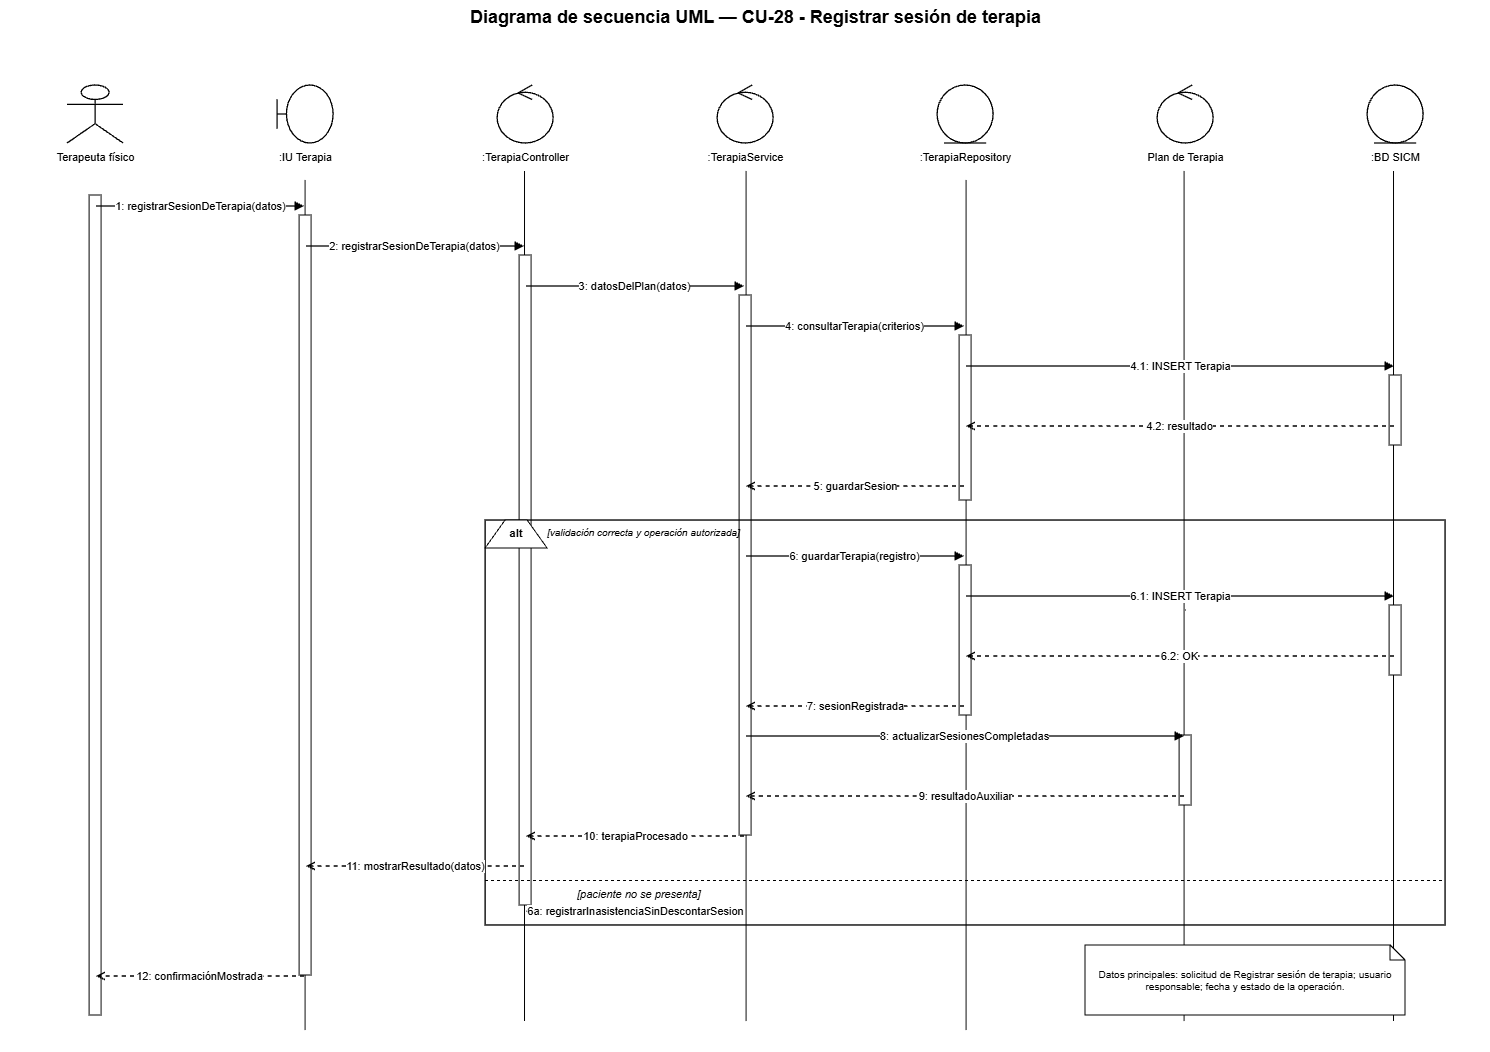

The diagram above was exported from draw.io. Its source (the exported page's mxGraphModel, read from the mxfile embedded in the PNG):
<mxGraphModel dx="3520" dy="1061" grid="1" gridSize="10" guides="1" tooltips="1" connect="1" arrows="1" fold="1" page="1" pageScale="1" pageWidth="1500" pageHeight="1180" math="0" shadow="0">
  <root>
    <mxCell id="0" />
    <mxCell id="1" parent="0" />
    <mxCell id="1vjcIZXOQ4biuApwE4nd-6" edge="1" parent="1" style="endArrow=none;html=1;rounded=0;edgeStyle=orthogonalEdgeStyle;entryX=0.5;entryY=1;entryDx=0;entryDy=0;" value="">
      <mxGeometry height="50" relative="1" width="50" as="geometry">
        <mxPoint x="1388.41" y="1041" as="sourcePoint" />
        <mxPoint x="1388.41" y="191" as="targetPoint" />
      </mxGeometry>
    </mxCell>
    <mxCell id="1vjcIZXOQ4biuApwE4nd-5" edge="1" parent="1" style="endArrow=none;html=1;rounded=0;edgeStyle=orthogonalEdgeStyle;entryX=0.5;entryY=1;entryDx=0;entryDy=0;" value="">
      <mxGeometry height="50" relative="1" width="50" as="geometry">
        <mxPoint x="1179" y="1041" as="sourcePoint" />
        <mxPoint x="1179" y="191" as="targetPoint" />
      </mxGeometry>
    </mxCell>
    <mxCell id="1vjcIZXOQ4biuApwE4nd-4" edge="1" parent="1" style="endArrow=none;html=1;rounded=0;edgeStyle=orthogonalEdgeStyle;entryX=0.5;entryY=1;entryDx=0;entryDy=0;" value="">
      <mxGeometry height="50" relative="1" width="50" as="geometry">
        <mxPoint x="961" y="1050" as="sourcePoint" />
        <mxPoint x="961" y="200" as="targetPoint" />
      </mxGeometry>
    </mxCell>
    <mxCell id="1vjcIZXOQ4biuApwE4nd-3" edge="1" parent="1" style="endArrow=none;html=1;rounded=0;edgeStyle=orthogonalEdgeStyle;entryX=0.5;entryY=1;entryDx=0;entryDy=0;" value="">
      <mxGeometry height="50" relative="1" width="50" as="geometry">
        <mxPoint x="741" y="1041" as="sourcePoint" />
        <mxPoint x="741" y="191" as="targetPoint" />
      </mxGeometry>
    </mxCell>
    <mxCell id="1vjcIZXOQ4biuApwE4nd-2" edge="1" parent="1" style="endArrow=none;html=1;rounded=0;edgeStyle=orthogonalEdgeStyle;entryX=0.5;entryY=1;entryDx=0;entryDy=0;" value="">
      <mxGeometry height="50" relative="1" width="50" as="geometry">
        <mxPoint x="519.41" y="1041" as="sourcePoint" />
        <mxPoint x="519.41" y="191" as="targetPoint" />
      </mxGeometry>
    </mxCell>
    <mxCell id="1vjcIZXOQ4biuApwE4nd-1" edge="1" parent="1" style="endArrow=none;html=1;rounded=0;edgeStyle=orthogonalEdgeStyle;entryX=0.5;entryY=1;entryDx=0;entryDy=0;" value="">
      <mxGeometry height="50" relative="1" width="50" as="geometry">
        <mxPoint x="300" y="1050" as="sourcePoint" />
        <mxPoint x="300" y="200" as="targetPoint" />
      </mxGeometry>
    </mxCell>
    <mxCell id="title" parent="1" style="text;html=1;strokeColor=none;fillColor=none;align=center;fontStyle=1;fontSize=18;fontColor=#000000;" value="Diagrama de secuencia UML — CU-28 - Registrar sesión de terapia" vertex="1">
      <mxGeometry height="36" width="1260" x="120" y="20" as="geometry" />
    </mxCell>
    <mxCell id="p0" parent="1" style="shape=umlActor;html=1;fillColor=#ffffff;strokeColor=#000000;strokeWidth=1.3;fontColor=#000000;" value="" vertex="1">
      <mxGeometry height="58" width="56" x="62" y="105" as="geometry" />
    </mxCell>
    <mxCell id="n0" parent="1" style="text;html=1;strokeColor=none;fillColor=none;align=center;fontSize=11;fontColor=#000000;" value="Terapeuta físico" vertex="1">
      <mxGeometry height="26" width="190" x="-5" y="164" as="geometry" />
    </mxCell>
    <mxCell id="life0" parent="1" style="shape=line;html=1;strokeColor=#000000;strokeWidth=1;dashed=1;dashPattern=6 4;" value="" vertex="1">
      <mxGeometry height="880" width="1" x="90" y="190" as="geometry" />
    </mxCell>
    <mxCell id="p1" parent="1" style="shape=umlBoundary;html=1;fillColor=#ffffff;strokeColor=#000000;strokeWidth=1.3;fontColor=#000000;" value="" vertex="1">
      <mxGeometry height="58" width="56" x="272" y="105" as="geometry" />
    </mxCell>
    <mxCell id="n1" parent="1" style="text;html=1;strokeColor=none;fillColor=none;align=center;fontSize=11;fontColor=#000000;" value=":IU Terapia" vertex="1">
      <mxGeometry height="26" width="190" x="205" y="164" as="geometry" />
    </mxCell>
    <mxCell id="life1" parent="1" style="shape=line;html=1;strokeColor=#000000;strokeWidth=1;dashed=1;dashPattern=6 4;" value="" vertex="1">
      <mxGeometry height="880" width="1" x="300" y="190" as="geometry" />
    </mxCell>
    <mxCell id="p2" parent="1" style="shape=umlControl;html=1;fillColor=#ffffff;strokeColor=#000000;strokeWidth=1.3;fontColor=#000000;" value="" vertex="1">
      <mxGeometry height="58" width="56" x="492" y="105" as="geometry" />
    </mxCell>
    <mxCell id="n2" parent="1" style="text;html=1;strokeColor=none;fillColor=none;align=center;fontSize=11;fontColor=#000000;" value=":TerapiaController" vertex="1">
      <mxGeometry height="26" width="190" x="425" y="164" as="geometry" />
    </mxCell>
    <mxCell id="life2" parent="1" style="shape=line;html=1;strokeColor=#000000;strokeWidth=1;dashed=1;dashPattern=6 4;" value="" vertex="1">
      <mxGeometry height="880" width="1" x="520" y="190" as="geometry" />
    </mxCell>
    <mxCell id="p3" parent="1" style="shape=umlControl;html=1;fillColor=#ffffff;strokeColor=#000000;strokeWidth=1.3;fontColor=#000000;" value="" vertex="1">
      <mxGeometry height="58" width="56" x="712" y="105" as="geometry" />
    </mxCell>
    <mxCell id="n3" parent="1" style="text;html=1;strokeColor=none;fillColor=none;align=center;fontSize=11;fontColor=#000000;" value=":TerapiaService" vertex="1">
      <mxGeometry height="26" width="190" x="645" y="164" as="geometry" />
    </mxCell>
    <mxCell id="life3" parent="1" style="shape=line;html=1;strokeColor=#000000;strokeWidth=1;dashed=1;dashPattern=6 4;" value="" vertex="1">
      <mxGeometry height="880" width="1" x="740" y="190" as="geometry" />
    </mxCell>
    <mxCell id="p4" parent="1" style="shape=umlEntity;html=1;fillColor=#ffffff;strokeColor=#000000;strokeWidth=1.3;fontColor=#000000;" value="" vertex="1">
      <mxGeometry height="58" width="56" x="932" y="105" as="geometry" />
    </mxCell>
    <mxCell id="n4" parent="1" style="text;html=1;strokeColor=none;fillColor=none;align=center;fontSize=11;fontColor=#000000;" value=":TerapiaRepository" vertex="1">
      <mxGeometry height="26" width="190" x="865" y="164" as="geometry" />
    </mxCell>
    <mxCell id="life4" parent="1" style="shape=line;html=1;strokeColor=#000000;strokeWidth=1;dashed=1;dashPattern=6 4;" value="" vertex="1">
      <mxGeometry height="880" width="1" x="960" y="190" as="geometry" />
    </mxCell>
    <mxCell id="p5" parent="1" style="shape=umlControl;html=1;fillColor=#ffffff;strokeColor=#000000;strokeWidth=1.3;fontColor=#000000;" value="" vertex="1">
      <mxGeometry height="58" width="56" x="1152" y="105" as="geometry" />
    </mxCell>
    <mxCell id="n5" parent="1" style="text;html=1;strokeColor=none;fillColor=none;align=center;fontSize=11;fontColor=#000000;" value="Plan de Terapia" vertex="1">
      <mxGeometry height="26" width="190" x="1085" y="164" as="geometry" />
    </mxCell>
    <mxCell id="life5" parent="1" style="shape=line;html=1;strokeColor=#000000;strokeWidth=1;dashed=1;dashPattern=6 4;" value="" vertex="1">
      <mxGeometry height="880" width="1" x="1180" y="190" as="geometry" />
    </mxCell>
    <mxCell id="p6" parent="1" style="shape=umlEntity;html=1;fillColor=#ffffff;strokeColor=#000000;strokeWidth=1.3;fontColor=#000000;" value="" vertex="1">
      <mxGeometry height="58" width="56" x="1362" y="105" as="geometry" />
    </mxCell>
    <mxCell id="n6" parent="1" style="text;html=1;strokeColor=none;fillColor=none;align=center;fontSize=11;fontColor=#000000;" value=":BD SICM" vertex="1">
      <mxGeometry height="26" width="190" x="1295" y="164" as="geometry" />
    </mxCell>
    <mxCell id="life6" parent="1" style="shape=line;html=1;strokeColor=#000000;strokeWidth=1;dashed=1;dashPattern=6 4;" value="" vertex="1">
      <mxGeometry height="880" width="1" x="1390" y="190" as="geometry" />
    </mxCell>
    <mxCell id="act0" parent="1" style="rounded=0;html=1;fillColor=#ffffff;strokeColor=#000000;strokeWidth=1;" value="" vertex="1">
      <mxGeometry height="820" width="12" x="84" y="215" as="geometry" />
    </mxCell>
    <mxCell id="act1" parent="1" style="rounded=0;html=1;fillColor=#ffffff;strokeColor=#000000;strokeWidth=1;" value="" vertex="1">
      <mxGeometry height="760" width="12" x="294" y="235" as="geometry" />
    </mxCell>
    <mxCell id="act2" parent="1" style="rounded=0;html=1;fillColor=#ffffff;strokeColor=#000000;strokeWidth=1;" value="" vertex="1">
      <mxGeometry height="650" width="12" x="514" y="275" as="geometry" />
    </mxCell>
    <mxCell id="act3" parent="1" style="rounded=0;html=1;fillColor=#ffffff;strokeColor=#000000;strokeWidth=1;" value="" vertex="1">
      <mxGeometry height="540" width="12" x="734" y="315" as="geometry" />
    </mxCell>
    <mxCell id="act4a" parent="1" style="rounded=0;html=1;fillColor=#ffffff;strokeColor=#000000;strokeWidth=1;" value="" vertex="1">
      <mxGeometry height="165" width="12" x="954" y="355" as="geometry" />
    </mxCell>
    <mxCell id="act6a" parent="1" style="rounded=0;html=1;fillColor=#ffffff;strokeColor=#000000;strokeWidth=1;" value="" vertex="1">
      <mxGeometry height="70" width="12" x="1384" y="395" as="geometry" />
    </mxCell>
    <mxCell id="m1s" parent="1" style="opacity=0;fillOpacity=0;strokeOpacity=0;" value="" vertex="1">
      <mxGeometry height="2" width="2" x="89" y="225" as="geometry" />
    </mxCell>
    <mxCell id="m1t" parent="1" style="opacity=0;fillOpacity=0;strokeOpacity=0;" value="" vertex="1">
      <mxGeometry height="2" width="2" x="299" y="225" as="geometry" />
    </mxCell>
    <mxCell id="m1" edge="1" parent="1" source="m1s" style="edgeStyle=orthogonalEdgeStyle;rounded=0;html=1;strokeColor=#000000;strokeWidth=1.35;endArrow=block;endFill=1;dashed=0;fontColor=#000000;fontSize=11;labelBackgroundColor=#ffffff;" target="m1t" value="1: registrarSesionDeTerapia(datos)">
      <mxGeometry relative="1" as="geometry" />
    </mxCell>
    <mxCell id="m2s" parent="1" style="opacity=0;fillOpacity=0;strokeOpacity=0;" value="" vertex="1">
      <mxGeometry height="2" width="2" x="299" y="265" as="geometry" />
    </mxCell>
    <mxCell id="m2t" parent="1" style="opacity=0;fillOpacity=0;strokeOpacity=0;" value="" vertex="1">
      <mxGeometry height="2" width="2" x="519" y="265" as="geometry" />
    </mxCell>
    <mxCell id="m2" edge="1" parent="1" source="m2s" style="edgeStyle=orthogonalEdgeStyle;rounded=0;html=1;strokeColor=#000000;strokeWidth=1.35;endArrow=block;endFill=1;dashed=0;fontColor=#000000;fontSize=11;labelBackgroundColor=#ffffff;" target="m2t" value="2: registrarSesionDeTerapia(datos)">
      <mxGeometry relative="1" as="geometry" />
    </mxCell>
    <mxCell id="m3s" parent="1" style="opacity=0;fillOpacity=0;strokeOpacity=0;" value="" vertex="1">
      <mxGeometry height="2" width="2" x="519" y="305" as="geometry" />
    </mxCell>
    <mxCell id="m3t" parent="1" style="opacity=0;fillOpacity=0;strokeOpacity=0;" value="" vertex="1">
      <mxGeometry height="2" width="2" x="739" y="305" as="geometry" />
    </mxCell>
    <mxCell id="m3" edge="1" parent="1" source="m3s" style="edgeStyle=orthogonalEdgeStyle;rounded=0;html=1;strokeColor=#000000;strokeWidth=1.35;endArrow=block;endFill=1;dashed=0;fontColor=#000000;fontSize=11;labelBackgroundColor=#ffffff;" target="m3t" value="3: datosDelPlan(datos)">
      <mxGeometry relative="1" as="geometry" />
    </mxCell>
    <mxCell id="m4s" parent="1" style="opacity=0;fillOpacity=0;strokeOpacity=0;" value="" vertex="1">
      <mxGeometry height="2" width="2" x="739" y="345" as="geometry" />
    </mxCell>
    <mxCell id="m4t" parent="1" style="opacity=0;fillOpacity=0;strokeOpacity=0;" value="" vertex="1">
      <mxGeometry height="2" width="2" x="959" y="345" as="geometry" />
    </mxCell>
    <mxCell id="m4" edge="1" parent="1" source="m4s" style="edgeStyle=orthogonalEdgeStyle;rounded=0;html=1;strokeColor=#000000;strokeWidth=1.35;endArrow=block;endFill=1;dashed=0;fontColor=#000000;fontSize=11;labelBackgroundColor=#ffffff;" target="m4t" value="4: consultarTerapia(criterios)">
      <mxGeometry relative="1" as="geometry" />
    </mxCell>
    <mxCell id="m41s" parent="1" style="opacity=0;fillOpacity=0;strokeOpacity=0;" value="" vertex="1">
      <mxGeometry height="2" width="2" x="959" y="385" as="geometry" />
    </mxCell>
    <mxCell id="m41t" parent="1" style="opacity=0;fillOpacity=0;strokeOpacity=0;" value="" vertex="1">
      <mxGeometry height="2" width="2" x="1389" y="385" as="geometry" />
    </mxCell>
    <mxCell id="m41" edge="1" parent="1" source="m41s" style="edgeStyle=orthogonalEdgeStyle;rounded=0;html=1;strokeColor=#000000;strokeWidth=1.35;endArrow=block;endFill=1;dashed=0;fontColor=#000000;fontSize=11;labelBackgroundColor=#ffffff;" target="m41t" value="4.1: INSERT Terapia">
      <mxGeometry relative="1" as="geometry" />
    </mxCell>
    <mxCell id="m42s" parent="1" style="opacity=0;fillOpacity=0;strokeOpacity=0;" value="" vertex="1">
      <mxGeometry height="2" width="2" x="1389" y="445" as="geometry" />
    </mxCell>
    <mxCell id="m42t" parent="1" style="opacity=0;fillOpacity=0;strokeOpacity=0;" value="" vertex="1">
      <mxGeometry height="2" width="2" x="959" y="445" as="geometry" />
    </mxCell>
    <mxCell id="m42" edge="1" parent="1" source="m42s" style="edgeStyle=orthogonalEdgeStyle;rounded=0;html=1;strokeColor=#000000;strokeWidth=1.35;endArrow=open;endFill=0;dashed=1;fontColor=#000000;fontSize=11;labelBackgroundColor=#ffffff;" target="m42t" value="4.2: resultado">
      <mxGeometry relative="1" as="geometry" />
    </mxCell>
    <mxCell id="m5s" parent="1" style="opacity=0;fillOpacity=0;strokeOpacity=0;" value="" vertex="1">
      <mxGeometry height="2" width="2" x="959" y="505" as="geometry" />
    </mxCell>
    <mxCell id="m5t" parent="1" style="opacity=0;fillOpacity=0;strokeOpacity=0;" value="" vertex="1">
      <mxGeometry height="2" width="2" x="739" y="505" as="geometry" />
    </mxCell>
    <mxCell id="m5" edge="1" parent="1" source="m5s" style="edgeStyle=orthogonalEdgeStyle;rounded=0;html=1;strokeColor=#000000;strokeWidth=1.35;endArrow=open;endFill=0;dashed=1;fontColor=#000000;fontSize=11;labelBackgroundColor=#ffffff;" target="m5t" value="5: guardarSesion">
      <mxGeometry relative="1" as="geometry" />
    </mxCell>
    <mxCell id="alt" parent="1" style="rounded=0;html=1;fillColor=none;strokeColor=#000000;strokeWidth=1.4;" value="" vertex="1">
      <mxGeometry height="405" width="960" x="480" y="540" as="geometry" />
    </mxCell>
    <mxCell id="altTab" parent="1" style="shape=trapezoid;perimeter=trapezoidPerimeter;fixedSize=1;direction=east;whiteSpace=wrap;html=1;fillColor=#ffffff;strokeColor=#000000;fontStyle=1;fontSize=11;" value="alt" vertex="1">
      <mxGeometry height="28" width="62" x="480" y="540" as="geometry" />
    </mxCell>
    <mxCell id="okGuard" parent="1" style="text;html=1;strokeColor=none;fillColor=none;align=left;fontStyle=2;fontSize=10;" value="[validación correcta y operación autorizada]" vertex="1">
      <mxGeometry height="22" width="390" x="540" y="540" as="geometry" />
    </mxCell>
    <mxCell id="act4b" parent="1" style="rounded=0;html=1;fillColor=#ffffff;strokeColor=#000000;strokeWidth=1;" value="" vertex="1">
      <mxGeometry height="150" width="12" x="954" y="585" as="geometry" />
    </mxCell>
    <mxCell id="act6b" parent="1" style="rounded=0;html=1;fillColor=#ffffff;strokeColor=#000000;strokeWidth=1;" value="" vertex="1">
      <mxGeometry height="70" width="12" x="1384" y="625" as="geometry" />
    </mxCell>
    <mxCell id="m6s" parent="1" style="opacity=0;fillOpacity=0;strokeOpacity=0;" value="" vertex="1">
      <mxGeometry height="2" width="2" x="739" y="575" as="geometry" />
    </mxCell>
    <mxCell id="m6t" parent="1" style="opacity=0;fillOpacity=0;strokeOpacity=0;" value="" vertex="1">
      <mxGeometry height="2" width="2" x="959" y="575" as="geometry" />
    </mxCell>
    <mxCell id="m6" edge="1" parent="1" source="m6s" style="edgeStyle=orthogonalEdgeStyle;rounded=0;html=1;strokeColor=#000000;strokeWidth=1.35;endArrow=block;endFill=1;dashed=0;fontColor=#000000;fontSize=11;labelBackgroundColor=#ffffff;" target="m6t" value="6: guardarTerapia(registro)">
      <mxGeometry relative="1" as="geometry" />
    </mxCell>
    <mxCell id="m61s" parent="1" style="opacity=0;fillOpacity=0;strokeOpacity=0;" value="" vertex="1">
      <mxGeometry height="2" width="2" x="959" y="615" as="geometry" />
    </mxCell>
    <mxCell id="m61t" parent="1" style="opacity=0;fillOpacity=0;strokeOpacity=0;" value="" vertex="1">
      <mxGeometry height="2" width="2" x="1389" y="615" as="geometry" />
    </mxCell>
    <mxCell id="m61" edge="1" parent="1" source="m61s" style="edgeStyle=orthogonalEdgeStyle;rounded=0;html=1;strokeColor=#000000;strokeWidth=1.35;endArrow=block;endFill=1;dashed=0;fontColor=#000000;fontSize=11;labelBackgroundColor=#ffffff;" target="m61t" value="6.1: INSERT Terapia">
      <mxGeometry relative="1" as="geometry" />
    </mxCell>
    <mxCell id="m62s" parent="1" style="opacity=0;fillOpacity=0;strokeOpacity=0;" value="" vertex="1">
      <mxGeometry height="2" width="2" x="1389" y="675" as="geometry" />
    </mxCell>
    <mxCell id="m62t" parent="1" style="opacity=0;fillOpacity=0;strokeOpacity=0;" value="" vertex="1">
      <mxGeometry height="2" width="2" x="959" y="675" as="geometry" />
    </mxCell>
    <mxCell id="m62" edge="1" parent="1" source="m62s" style="edgeStyle=orthogonalEdgeStyle;rounded=0;html=1;strokeColor=#000000;strokeWidth=1.35;endArrow=open;endFill=0;dashed=1;fontColor=#000000;fontSize=11;labelBackgroundColor=#ffffff;" target="m62t" value="6.2: OK">
      <mxGeometry relative="1" as="geometry" />
    </mxCell>
    <mxCell id="m7s" parent="1" style="opacity=0;fillOpacity=0;strokeOpacity=0;" value="" vertex="1">
      <mxGeometry height="2" width="2" x="959" y="725" as="geometry" />
    </mxCell>
    <mxCell id="m7t" parent="1" style="opacity=0;fillOpacity=0;strokeOpacity=0;" value="" vertex="1">
      <mxGeometry height="2" width="2" x="739" y="725" as="geometry" />
    </mxCell>
    <mxCell id="m7" edge="1" parent="1" source="m7s" style="edgeStyle=orthogonalEdgeStyle;rounded=0;html=1;strokeColor=#000000;strokeWidth=1.35;endArrow=open;endFill=0;dashed=1;fontColor=#000000;fontSize=11;labelBackgroundColor=#ffffff;" target="m7t" value="7: sesionRegistrada">
      <mxGeometry relative="1" as="geometry" />
    </mxCell>
    <mxCell id="act5" parent="1" style="rounded=0;html=1;fillColor=#ffffff;strokeColor=#000000;strokeWidth=1;" value="" vertex="1">
      <mxGeometry height="70" width="12" x="1174" y="755" as="geometry" />
    </mxCell>
    <mxCell id="m8s" parent="1" style="opacity=0;fillOpacity=0;strokeOpacity=0;" value="" vertex="1">
      <mxGeometry height="2" width="2" x="739" y="755" as="geometry" />
    </mxCell>
    <mxCell id="m8t" parent="1" style="opacity=0;fillOpacity=0;strokeOpacity=0;" value="" vertex="1">
      <mxGeometry height="2" width="2" x="1179" y="755" as="geometry" />
    </mxCell>
    <mxCell id="m8" edge="1" parent="1" source="m8s" style="edgeStyle=orthogonalEdgeStyle;rounded=0;html=1;strokeColor=#000000;strokeWidth=1.35;endArrow=block;endFill=1;dashed=0;fontColor=#000000;fontSize=11;labelBackgroundColor=#ffffff;" target="m8t" value="8: actualizarSesionesCompletadas">
      <mxGeometry relative="1" as="geometry" />
    </mxCell>
    <mxCell id="m9s" parent="1" style="opacity=0;fillOpacity=0;strokeOpacity=0;" value="" vertex="1">
      <mxGeometry height="2" width="2" x="1179" y="815" as="geometry" />
    </mxCell>
    <mxCell id="m9t" parent="1" style="opacity=0;fillOpacity=0;strokeOpacity=0;" value="" vertex="1">
      <mxGeometry height="2" width="2" x="739" y="815" as="geometry" />
    </mxCell>
    <mxCell id="m9" edge="1" parent="1" source="m9s" style="edgeStyle=orthogonalEdgeStyle;rounded=0;html=1;strokeColor=#000000;strokeWidth=1.35;endArrow=open;endFill=0;dashed=1;fontColor=#000000;fontSize=11;labelBackgroundColor=#ffffff;" target="m9t" value="9: resultadoAuxiliar">
      <mxGeometry relative="1" as="geometry" />
    </mxCell>
    <mxCell id="m10s" parent="1" style="opacity=0;fillOpacity=0;strokeOpacity=0;" value="" vertex="1">
      <mxGeometry height="2" width="2" x="739" y="855" as="geometry" />
    </mxCell>
    <mxCell id="m10t" parent="1" style="opacity=0;fillOpacity=0;strokeOpacity=0;" value="" vertex="1">
      <mxGeometry height="2" width="2" x="519" y="855" as="geometry" />
    </mxCell>
    <mxCell id="m10" edge="1" parent="1" source="m10s" style="edgeStyle=orthogonalEdgeStyle;rounded=0;html=1;strokeColor=#000000;strokeWidth=1.35;endArrow=open;endFill=0;dashed=1;fontColor=#000000;fontSize=11;labelBackgroundColor=#ffffff;" target="m10t" value="10: terapiaProcesado">
      <mxGeometry relative="1" as="geometry" />
    </mxCell>
    <mxCell id="m11s" parent="1" style="opacity=0;fillOpacity=0;strokeOpacity=0;" value="" vertex="1">
      <mxGeometry height="2" width="2" x="519" y="885" as="geometry" />
    </mxCell>
    <mxCell id="m11t" parent="1" style="opacity=0;fillOpacity=0;strokeOpacity=0;" value="" vertex="1">
      <mxGeometry height="2" width="2" x="299" y="885" as="geometry" />
    </mxCell>
    <mxCell id="m11" edge="1" parent="1" source="m11s" style="edgeStyle=orthogonalEdgeStyle;rounded=0;html=1;strokeColor=#000000;strokeWidth=1.35;endArrow=open;endFill=0;dashed=1;fontColor=#000000;fontSize=11;labelBackgroundColor=#ffffff;" target="m11t" value="11: mostrarResultado(datos)">
      <mxGeometry relative="1" as="geometry" />
    </mxCell>
    <mxCell id="divider" parent="1" style="shape=line;html=1;strokeColor=#000000;strokeWidth=1;dashed=1;" value="" vertex="1">
      <mxGeometry height="1" width="960" x="480" y="900" as="geometry" />
    </mxCell>
    <mxCell id="failGuard" parent="1" style="text;html=1;strokeColor=none;fillColor=none;align=left;fontStyle=2;fontSize=11;" value="[paciente no se presenta]" vertex="1">
      <mxGeometry height="22" width="430" x="570" y="901" as="geometry" />
    </mxCell>
    <mxCell id="mf1s" parent="1" style="opacity=0;fillOpacity=0;strokeOpacity=0;" value="" vertex="1">
      <mxGeometry height="2" width="2" x="739" y="930" as="geometry" />
    </mxCell>
    <mxCell id="mf1t" parent="1" style="opacity=0;fillOpacity=0;strokeOpacity=0;" value="" vertex="1">
      <mxGeometry height="2" width="2" x="519" y="930" as="geometry" />
    </mxCell>
    <mxCell id="mf1" edge="1" parent="1" source="mf1s" style="edgeStyle=orthogonalEdgeStyle;rounded=0;html=1;strokeColor=#000000;strokeWidth=1.35;endArrow=open;endFill=0;dashed=1;fontColor=#000000;fontSize=11;labelBackgroundColor=#ffffff;" target="mf1t" value="6a: registrarInasistenciaSinDescontarSesion">
      <mxGeometry relative="1" as="geometry" />
    </mxCell>
    <mxCell id="m12s" parent="1" style="opacity=0;fillOpacity=0;strokeOpacity=0;" value="" vertex="1">
      <mxGeometry height="2" width="2" x="299" y="995" as="geometry" />
    </mxCell>
    <mxCell id="m12t" parent="1" style="opacity=0;fillOpacity=0;strokeOpacity=0;" value="" vertex="1">
      <mxGeometry height="2" width="2" x="89" y="995" as="geometry" />
    </mxCell>
    <mxCell id="m12" edge="1" parent="1" source="m12s" style="edgeStyle=orthogonalEdgeStyle;rounded=0;html=1;strokeColor=#000000;strokeWidth=1.35;endArrow=open;endFill=0;dashed=1;fontColor=#000000;fontSize=11;labelBackgroundColor=#ffffff;" target="m12t" value="12: confirmaciónMostrada">
      <mxGeometry relative="1" as="geometry" />
    </mxCell>
    <mxCell id="note" parent="1" style="shape=note;whiteSpace=wrap;html=1;size=15;fillColor=#ffffff;strokeColor=#000000;fontSize=10;fontColor=#000000;" value="Datos principales: solicitud de Registrar sesión de terapia; usuario responsable; fecha y estado de la operación." vertex="1">
      <mxGeometry height="70" width="320" x="1080" y="965" as="geometry" />
    </mxCell>
  </root>
</mxGraphModel>